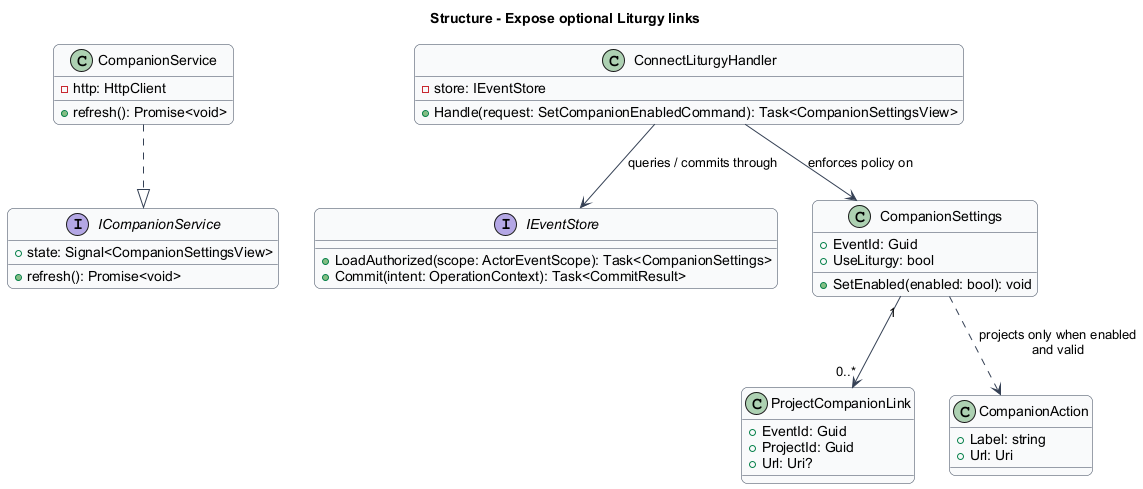

The diagram above was rendered by PlantUML. Its source (embedded in the PNG):
@startuml
skinparam backgroundColor #FFFFFF
skinparam shadowing false
skinparam roundcorner 12
skinparam defaultFontName Arial
skinparam ArrowColor #344054
skinparam classBackgroundColor #F9FAFB
skinparam classBorderColor #344054
skinparam sequenceMessageAlign center
skinparam maxMessageSize 180
title Structure - Expose optional Liturgy links
interface ICompanionService {
  +state: Signal<CompanionSettingsView>
  +refresh(): Promise<void>
}
class CompanionService {
  -http: HttpClient
  +refresh(): Promise<void>
}
class ConnectLiturgyHandler {
  -store: IEventStore
  +Handle(request: SetCompanionEnabledCommand): Task<CompanionSettingsView>
}
interface IEventStore {
  +LoadAuthorized(scope: ActorEventScope): Task<CompanionSettings>
  +Commit(intent: OperationContext): Task<CommitResult>
}
class CompanionSettings {
  +EventId: Guid
  +UseLiturgy: bool
  +SetEnabled(enabled: bool): void
}
CompanionService ..|> ICompanionService
ConnectLiturgyHandler --> IEventStore : queries / commits through
ConnectLiturgyHandler --> CompanionSettings : enforces policy on
class ProjectCompanionLink {
  +EventId: Guid
  +ProjectId: Guid
  +Url: Uri?
}
class CompanionAction {
  +Label: string
  +Url: Uri
}
CompanionSettings "1" --> "0..*" ProjectCompanionLink
CompanionSettings ..> CompanionAction : projects only when enabled and valid

@enduml